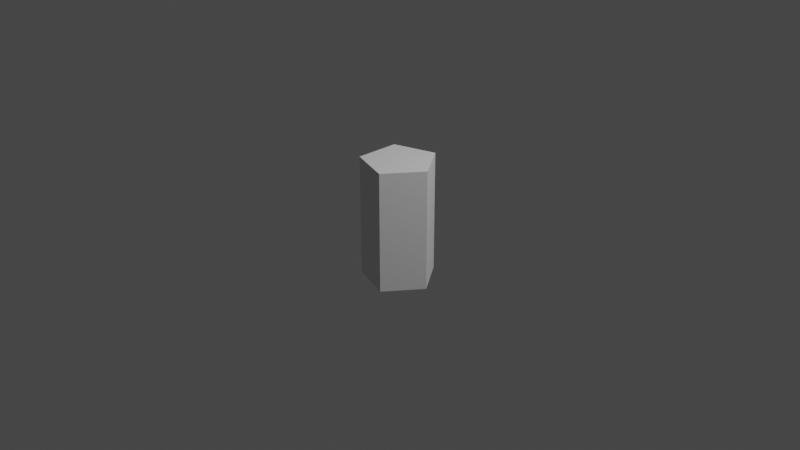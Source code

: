 # Source: cylinder.blend  (saved by Blender 3.5.4; exported with 4.5.12 LTS)
import bpy
from mathutils import Matrix  # noqa: F401  (used for matrix-valued properties, if any)

bpy.ops.wm.read_factory_settings(use_empty=True)
scene = bpy.context.scene
scene.name = 'Scene'

# ---- collections
col_collection = bpy.data.collections.new('Collection'); scene.collection.children.link(col_collection)

# ---- materials (node trees are filled in below, after node groups)
mat_material = bpy.data.materials.new('Material')
mat_material.alpha_threshold = 0.0
mat_material.use_transparent_shadow = False
mat_material.line_color = (0.0, 0.0, 0.0, 1.0)

# ---- node groups
ng_geometry_nodes = bpy.data.node_groups.new('Geometry Nodes', 'GeometryNodeTree')
_s = ng_geometry_nodes.interface.new_socket(name='Geometry', in_out='OUTPUT', socket_type='NodeSocketGeometry')
_s = ng_geometry_nodes.interface.new_socket(name='Geometry', in_out='INPUT', socket_type='NodeSocketGeometry')
ng_geometry_nodes.is_modifier = True
_N = ng_geometry_nodes.nodes; _L = ng_geometry_nodes.links
n0 = _N.new('GeometryNodeStoreNamedAttribute'); n0.name = 'Store Named Attribute'; n0.location = (-58, 57)
n0.data_type = 'FLOAT_VECTOR'
n0.domain = 'CORNER'
n0.inputs[2].default_value = 'uv_map'
n1 = _N.new('NodeGroupOutput'); n1.name = 'Group Output'; n1.location = (200, 0)
n2 = _N.new('GeometryNodeMeshCylinder'); n2.name = 'Cylinder'; n2.location = (-83, 57)
n2.inputs[0].default_value = 5
n2.inputs[3].default_value = 0.4
n2.inputs[4].default_value = 1.3
_L.new(n0.outputs[0], n1.inputs[0])
_L.new(n2.outputs[0], n0.inputs[0])
_L.new(n2.outputs[4], n0.inputs[3])
n1.is_active_output = True

# ---- material node trees
mat_material.use_nodes = True; mat_material.node_tree.nodes.clear()
_N = mat_material.node_tree.nodes; _L = mat_material.node_tree.links
n0 = _N.new('ShaderNodeOutputMaterial'); n0.name = 'Material Output'; n0.location = (300, 300)
n1 = _N.new('ShaderNodeBsdfPrincipled'); n1.name = 'Principled BSDF'; n1.location = (10, 300)
n1.distribution = 'GGX'
n1.subsurface_method = 'BURLEY'
n1.inputs[2].default_value = 0.4
n1.inputs[3].default_value = 1.45
n1.inputs[27].default_value = (0.0, 0.0, 0.0, 1.0)
n1.inputs[28].default_value = 1.0
_L.new(n1.outputs[0], n0.inputs[0])
n0.is_active_output = True

# ---- world
world_world = bpy.data.worlds.new('World'); scene.world = world_world
world_world.use_nodes = True; world_world.node_tree.nodes.clear()
_N = world_world.node_tree.nodes; _L = world_world.node_tree.links
n0 = _N.new('ShaderNodeOutputWorld'); n0.name = 'World Output'; n0.location = (300, 300)
n1 = _N.new('ShaderNodeBackground'); n1.name = 'Background'; n1.location = (10, 300)
n1.inputs[0].default_value = (0.05088, 0.05088, 0.05088, 1.0)
_L.new(n1.outputs[0], n0.inputs[0])
n0.is_active_output = True
world_world.color = (0.05088, 0.05088, 0.05088)
world_world.use_sun_shadow = False
world_world.sun_shadow_jitter_overblur = 0.0

# ---- cameras
cam_camera = bpy.data.cameras.new('Camera')
cam_camera.clip_end = 100.0
cam_camera.ortho_scale = 7.314

# ---- lights
light_light = bpy.data.lights.new('Light', 'POINT')
light_light.transmission_factor = 0.0
light_light.energy = 1000.0
light_light.shadow_soft_size = 0.1
light_light.shadow_maximum_resolution = 0.006
light_light.use_absolute_resolution = True

# ---- meshes
me_cube = bpy.data.meshes.new('Cube')
me_cube.from_pydata([(1.0, 1.0, 1.0), (1.0, 1.0, -1.0), (1.0, -1.0, 1.0), (1.0, -1.0, -1.0), (-1.0, 1.0, 1.0), (-1.0, 1.0, -1.0), (-1.0, -1.0, 1.0), (-1.0, -1.0, -1.0)], [], [(0, 4, 6, 2), (3, 2, 6, 7), (7, 6, 4, 5), (5, 1, 3, 7), (1, 0, 2, 3), (5, 4, 0, 1)])
_uv = me_cube.uv_layers.new(name='UVMap')
_uv.uv.foreach_set('vector', [0.625, 0.5, 0.875, 0.5, 0.875, 0.75, 0.625, 0.75, 0.375, 0.75, 0.625, 0.75, 0.625, 1.0, 0.375, 1.0, 0.375, 0.0, 0.625, 0.0, 0.625, 0.25, 0.375, 0.25, 0.125, 0.5, 0.375, 0.5, 0.375, 0.75, 0.125, 0.75, 0.375, 0.5, 0.625, 0.5, 0.625, 0.75, 0.375, 0.75, 0.375, 0.25, 0.625, 0.25, 0.625, 0.5, 0.375, 0.5])
me_cube.materials.append(mat_material)
me_cube.use_remesh_preserve_volume = False
me_cube.use_remesh_preserve_attributes = False
me_cube.use_mirror_vertex_groups = False
me_cube.update()
me_cube_001 = bpy.data.meshes.new('Cube.001')
me_cube_001.from_pydata([(0.4, 0.0, 0.65), (0.1236, 0.3804, 0.65), (-0.3236, 0.2351, 0.65), (-0.3236, -0.2351, 0.65), (0.1236, -0.3804, 0.65), (0.4, 0.0, -0.65), (0.1236, 0.3804, -0.65), (-0.3236, 0.2351, -0.65), (-0.3236, -0.2351, -0.65), (0.1236, -0.3804, -0.65)], [], [(0, 1, 2, 3, 4), (0, 5, 6, 1), (1, 6, 7, 2), (2, 7, 8, 3), (3, 8, 9, 4), (4, 9, 5, 0), (9, 8, 7, 6, 5)])
me_cube_001.materials.append(None)
me_cube_001.update()

# ---- objects
ob_test_object = bpy.data.objects.new('test_object', me_cube)
ob_light = bpy.data.objects.new('Light', light_light)
ob_camera = bpy.data.objects.new('Camera', cam_camera)
ob_expected_object = bpy.data.objects.new('expected_object', me_cube_001)

# ---- transforms, parenting, visibility, modifiers, constraints
ob_test_object.location = (0.0, 0.0, 0.0)
ob_test_object.lock_rotations_4d = False
ob_test_object.empty_display_type = 'ARROWS'
ob_test_object.lineart.crease_threshold = 0.0
_m = ob_test_object.modifiers.new('GeometryNodes', 'NODES')
_m.node_group = ng_geometry_nodes
ob_light.location = (4.076, 1.005, 5.904)
ob_light.rotation_euler = (0.6503, 0.05522, 1.866)
ob_light.lock_rotations_4d = False
ob_light.empty_display_type = 'ARROWS'
ob_light.color = (0.0, 0.0, 0.0, 0.0)
ob_light.lineart.crease_threshold = 0.0
ob_camera.location = (7.359, -6.926, 4.958)
ob_camera.rotation_euler = (1.109, 0.0, 0.8149)
ob_camera.lock_rotations_4d = False
ob_camera.empty_display_type = 'ARROWS'
ob_camera.color = (0.0, 0.0, 0.0, 0.0)
ob_camera.display_type = 'WIRE'
ob_camera.lineart.crease_threshold = 0.0
ob_expected_object.location = (0.0, 10.0, 0.0)
ob_expected_object.lock_rotations_4d = False
ob_expected_object.empty_display_type = 'ARROWS'
ob_expected_object.lineart.crease_threshold = 0.0

# ---- collection membership
col_collection.objects.link(ob_test_object)
col_collection.objects.link(ob_light)
col_collection.objects.link(ob_camera)
col_collection.objects.link(ob_expected_object)

# ---- scene / render settings (as saved in the file)
scene.camera = ob_camera
scene.frame_start = 1; scene.frame_end = 250; scene.frame_set(1)
scene.render.engine = 'BLENDER_EEVEE_NEXT'
scene.cycles.use_denoising = False
scene.cycles.samples = 128
scene.cycles.sampling_pattern = 'TABULATED_SOBOL'
scene.cycles.use_adaptive_sampling = False
scene.view_settings.view_transform = 'Filmic'
bpy.context.view_layer.update()
